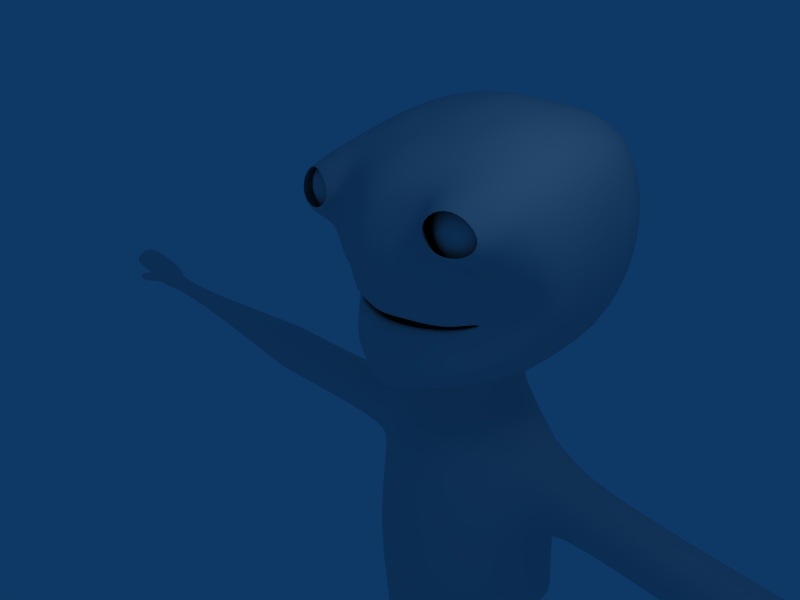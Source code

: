 # Source: player_0005.blend  (saved by Blender 2.48.1; exported with 4.5.12 LTS)
import bpy
from mathutils import Matrix  # noqa: F401  (used for matrix-valued properties, if any)

bpy.ops.wm.read_factory_settings(use_empty=True)
scene = bpy.context.scene
scene.name = 'Scene'

# ---- collections
col_collection_1 = bpy.data.collections.new('Collection 1'); scene.collection.children.link(col_collection_1)

# ---- world
world_world = bpy.data.worlds.new('World'); scene.world = world_world
world_world.color = (0.05656, 0.2208, 0.4)
world_world.use_sun_shadow = False
world_world.sun_shadow_jitter_overblur = 0.0
world_world.cycles.sampling_method = 'MANUAL'
world_world.cycles.sample_map_resolution = 256

# ---- cameras
cam_camera = bpy.data.cameras.new('Camera')
cam_camera.passepartout_alpha = 0.2
cam_camera.clip_end = 100.0
cam_camera.lens = 35.0
cam_camera.ortho_scale = 7.314
cam_camera.show_passepartout = False
cam_camera.show_safe_areas = True
cam_camera.dof.focus_distance = 0.0
cam_camera.dof.aperture_fstop = 128.0

# ---- lights
light_spot = bpy.data.lights.new('Spot', 'POINT')
light_spot.transmission_factor = 0.0
light_spot.cutoff_distance = 30.0
light_spot.energy = 100.0
light_spot.shadow_buffer_clip_start = 1.001
light_spot.shadow_soft_size = 1.0
light_spot.shadow_maximum_resolution = 0.006
light_spot.use_absolute_resolution = True
light_spot.cycles.use_multiple_importance_sampling = False

# ---- meshes
me_plane_001 = bpy.data.meshes.new('Plane.001')
me_plane_001.from_pydata([(0.6953, 1.712, -0.0946), (0.8503, -0.8333, -0.4609), (0.0, -0.9974, 0.07763), (2.016, 0.559, -1.545), (0.0, 1.76, 0.2934), (0.8651, -0.7181, -0.3566), (0.0, -0.8339, 0.1), (0.6745, 1.238, 0.05184), (1.824, 0.4448, -1.475), (0.0, 1.328, 0.375), (0.0, -0.6626, 0.07486), (0.8509, -0.5736, -0.2779), (1.672, 0.3346, -1.258), (0.6316, 0.8788, 0.0497), (0.0, 0.9127, 0.25), (0.6795, 0.3122, -0.2897), (0.0, 0.3164, -0.1178), (0.6218, -0.06107, -0.2563), (1.29, 0.1912, -0.7348), (0.0, -0.05497, -0.08519), (1.795, 1.227, -0.5729), (1.602, 0.9309, -0.7559), (1.422, 0.6825, -0.6698), (0.9896, 0.02041, -0.4915), (1.466, -0.4936, -0.9895), (1.309, -0.3655, -0.8882), (1.172, -0.2878, -0.8018), (0.9703, 0.1906, -0.5073), (0.8768, -1.111, -0.9067), (0.0, -1.281, -0.2802), (0.8408, 2.239, -0.2948), (0.0, 2.317, 0.00373), (1.992, 1.917, -0.7415), (2.28, 0.6647, -1.603), (1.711, -0.6679, -1.349), (0.8531, -1.333, -1.614), (0.0, -1.441, -1.414), (0.9075, 2.666, -1.321), (0.0, 2.622, -1.096), (2.008, 2.053, -2.017), (2.198, 0.8607, -2.154), (1.803, -0.7127, -2.075), (0.839, -1.28, -3.277), (0.0, -1.384, -3.229), (1.051, 2.74, -3.507), (0.0, 2.903, -3.273), (1.904, 2.166, -3.66), (2.125, 0.807, -3.842), (1.704, -0.6866, -3.541), (1.23, 1.141, -0.1449), (1.135, 1.044, -0.2373), (1.042, 0.7813, -0.2783), (0.9315, -0.02218, -0.3691), (1.454, 2.324, -0.6402), (1.577, 2.504, -1.71), (1.535, 2.554, -3.552), (0.7365, 1.689, -0.3755), (0.86, 1.689, -0.1906), (1.045, 1.689, -0.06708), (1.263, 1.689, -0.02372), (1.481, 1.689, -0.06708), (1.666, 1.689, -0.1906), (1.789, 1.689, -0.3753), (1.789, 1.843, -0.4392), (1.666, 1.974, -0.3085), (1.481, 2.061, -0.2212), (1.263, 2.091, -0.1906), (1.045, 2.061, -0.2212), (0.86, 1.973, -0.3099), (0.7365, 1.841, -0.4431), (0.6931, 1.686, -0.5991), (0.7365, 1.9, -0.6072), (0.86, 2.082, -0.6129), (1.045, 2.206, -0.6125), (1.263, 2.253, -0.6064), (1.481, 2.213, -0.5984), (1.666, 2.091, -0.5936), (1.789, 1.907, -0.5933), (1.789, 1.843, -0.7475), (1.666, 1.972, -0.8824), (1.481, 2.05, -0.9843), (1.263, 2.067, -1.031), (1.045, 2.029, -1.008), (0.86, 1.948, -0.9149), (0.7365, 1.831, -0.7686), (0.7365, 1.68, -0.8277), (0.86, 1.671, -1.022), (1.045, 1.669, -1.147), (1.263, 1.675, -1.183), (1.481, 1.684, -1.129), (1.666, 1.688, -0.9973), (1.789, 1.689, -0.8113), (1.832, 1.689, -0.5933), (1.789, 1.535, -0.7475), (1.666, 1.404, -0.8781), (1.481, 1.317, -0.9654), (1.263, 1.286, -0.9962), (1.045, 1.316, -0.967), (0.86, 1.402, -0.8822), (0.7365, 1.532, -0.7533), (0.7365, 1.471, -0.5938), (0.86, 1.286, -0.5933), (1.045, 1.162, -0.5933), (1.263, 1.119, -0.5933), (1.481, 1.162, -0.5933), (1.666, 1.286, -0.5933), (1.789, 1.471, -0.5933), (1.789, 1.535, -0.4392), (1.666, 1.404, -0.3085), (1.481, 1.317, -0.2212), (1.263, 1.286, -0.1906), (1.045, 1.317, -0.2212), (0.86, 1.404, -0.3085), (0.7365, 1.535, -0.4392), (0.7704, 1.74, -0.08504), (0.9812, 2.129, -0.07334), (1.769, 1.395, -0.1306), (1.888, 1.827, -0.4531), (1.275, 1.301, -0.001397), (1.439, 2.171, -0.2223), (0.8746, 1.744, 0.04677), (1.091, 2.053, 0.002957), (1.681, 1.522, -0.06864), (1.799, 1.805, -0.1834), (1.198, 1.447, 0.05818), (1.433, 2.106, -0.1056), (0.8462, -1.35, -2.506), (0.0, 2.956, -2.301), (0.9825, 2.83, -2.43), (1.956, 2.183, -2.686), (2.162, 0.9293, -2.952), (1.746, -0.71, -2.703), (1.557, 2.59, -2.541), (0.0, 1.726, -4.909), (0.0, 0.9367, -4.967), (0.0, -0.6183, -4.476), (0.0, 2.153, -4.62), (0.4251, -0.9153, -0.1916), (0.3477, 1.736, 0.09939), (0.4325, -0.776, -0.1283), (0.3372, 1.283, 0.2134), (0.4254, -0.6181, -0.1015), (0.3158, 0.8958, 0.1498), (0.4388, 0.2957, -0.2037), (0.3416, -0.03937, -0.1707), (0.4384, -1.196, -0.5934), (0.4204, 2.278, -0.1456), (0.2264, -1.387, -1.471), (0.4131, 2.644, -1.202), (0.3196, -1.332, -3.049), (0.4448, 2.832, -3.373), (0.4231, -1.402, -2.446), (0.4328, 2.893, -2.359), (0.9194, 1.875, -4.424), (1.007, 0.9367, -4.55), (0.9115, -0.6179, -4.153), (0.736, 2.293, -4.243), (0.7607, 0.1513, -3.802), (0.748, 0.193, -3.801), (0.7233, 0.09342, -3.799), (0.6907, 0.05872, -3.8), (0.6616, 0.2047, -3.798), (0.7113, 0.1983, -3.797), (0.6338, 0.0508, -3.796), (0.0, 0.04288, -3.795), (0.6194, 0.2072, -3.795), (0.0, 0.2097, -3.793), (1.515, 0.2257, -3.045), (1.365, 0.5677, -2.87), (1.16, -0.2497, -2.873), (0.8602, -0.5347, -2.731), (1.039, 0.6116, -2.767), (0.6118, 0.6638, -2.693), (0.3706, -0.5997, -2.649), (0.0, -0.6648, -2.582), (0.2472, 0.6846, -2.618), (0.0, 0.7054, -2.549), (0.8143, -0.4114, -0.27), (0.0, -0.5063, 0.0322), (0.6099, 0.6118, -0.1505), (1.484, 0.2347, -1.068), (0.0, 0.6435, 0.1149), (1.281, 0.511, -0.6197), (1.102, -0.1821, -0.6709), (0.9747, 0.5592, -0.3716), (0.4071, -0.4588, -0.1189), (0.3049, 0.6277, -0.01779), (1.433, 0.2056, -1.463), (1.247, 0.4665, -1.074), (1.087, -0.1571, -1.099), (0.8073, -0.3745, -0.7524), (0.9603, 0.5001, -0.8778), (0.6038, 0.5399, -0.6981), (0.3992, -0.4241, -0.6136), (0.0, -0.4737, -0.476), (0.2975, 0.5557, -0.5605), (0.0, 0.5716, -0.4232), (0.0, -2.0, -1.243), (0.3984, -1.987, -1.317), (0.0, -1.984, -3.229), (0.54, -1.997, -3.097), (0.6435, -1.995, -2.333), (0.8497, -1.341, -2.056), (0.0, 2.787, -1.692), (0.9446, 2.747, -1.87), (1.982, 2.118, -2.348), (2.18, 0.8946, -2.549), (1.775, -0.7114, -2.386), (1.567, 2.547, -2.122), (0.5535, -1.395, -1.775), (0.4229, 2.767, -1.775), (0.6005, -2.005, -1.74), (0.0, -2.657, -0.6605), (0.6255, -2.672, -0.7437), (0.0, -2.641, -3.371), (1.476, -2.691, -2.844), (1.536, -2.544, -2.242), (1.464, -2.66, -1.676), (0.0, -4.744, -0.4235), (0.6912, -4.742, -0.6793), (1.157, -4.62, -0.9029), (0.0, -4.409, -3.486), (0.8133, -4.274, -3.435), (1.5, -3.364, -3.009), (1.536, -3.385, -1.567), (0.7506, -5.768, -0.6837), (0.0, -5.759, -0.4235), (0.0, -5.424, -3.486), (0.8133, -5.289, -3.321), (1.5, -4.011, -2.809), (1.576, -3.986, -1.807), (1.231, -5.487, -1.008), (0.6749, -6.746, -0.6837), (0.0, -6.78, -0.4235), (0.0, -6.445, -3.486), (0.8133, -6.31, -3.321), (1.5, -6.224, -3.135), (1.576, -6.216, -1.46), (1.134, -6.432, -1.126), (1.538, -4.142, -2.337), (1.538, -6.22, -2.297), (2.265, -3.015, -2.633), (2.267, -2.924, -2.259), (2.258, -2.995, -1.906), (2.244, -3.434, -2.736), (2.267, -3.447, -1.839), (2.244, -3.837, -2.611), (2.272, -3.831, -1.988), (2.268, -3.918, -2.318), (5.406, -3.141, -2.662), (5.408, -3.042, -2.256), (5.398, -3.12, -1.874), (5.383, -3.596, -2.774), (5.408, -3.609, -1.801), (5.383, -4.032, -2.639), (5.413, -4.026, -1.963), (5.409, -4.12, -2.32), (5.532, -3.042, -2.256), (5.53, -3.141, -2.662), (5.522, -3.12, -1.874), (5.508, -3.596, -2.774), (5.532, -3.609, -1.801), (5.508, -4.032, -2.639), (5.538, -4.026, -1.963), (5.534, -4.12, -2.32), (5.679, -3.141, -2.662), (5.681, -3.042, -2.256), (5.671, -3.12, -1.874), (5.657, -3.596, -2.774), (5.681, -3.609, -1.801), (5.657, -4.032, -2.639), (5.687, -4.026, -1.963), (5.683, -4.12, -2.32), (9.145, -3.488, -2.432), (9.146, -3.45, -2.275), (9.142, -3.48, -2.127), (9.137, -3.664, -2.475), (9.146, -3.669, -2.098), (9.137, -3.833, -2.423), (9.148, -3.831, -2.161), (9.147, -3.867, -2.299), (11.01, -3.52, -2.275), (11.0, -3.557, -2.432), (11.0, -3.55, -2.127), (11.0, -3.706, -2.475), (11.01, -3.718, -2.098), (11.01, -3.827, -2.423), (11.02, -3.822, -2.161), (11.03, -3.843, -2.299), (11.05, -3.354, -2.266), (11.05, -3.42, -2.537), (11.1, -3.406, -2.021), (11.04, -3.704, -2.612), (11.05, -3.675, -1.963), (11.06, -3.929, -2.521), (11.07, -3.895, -2.071), (11.08, -3.937, -2.309), (11.36, -3.354, -2.392), (11.36, -3.42, -2.607), (11.38, -3.406, -2.011), (11.38, -3.642, -2.612), (11.39, -3.622, -1.963), (11.4, -3.814, -2.521), (11.41, -3.74, -2.071), (11.42, -3.772, -2.309), (12.33, -3.354, -2.42), (12.01, -3.42, -2.738), (12.39, -3.406, -2.208), (12.22, -3.608, -2.579), (12.22, -3.563, -1.93), (12.22, -3.635, -2.47), (12.22, -3.676, -2.038), (12.23, -3.633, -2.276), (13.0, -3.278, -2.432), (12.98, -3.327, -2.642), (12.61, -3.382, -2.28), (12.81, -3.444, -2.52), (12.88, -3.471, -1.951), (12.8, -3.477, -2.495), (12.84, -3.53, -2.045), (12.79, -3.492, -2.283), (11.12, -3.615, -1.669), (11.45, -3.562, -1.715), (11.43, -3.346, -1.761), (11.16, -3.346, -1.733), (11.27, -3.482, -1.408), (11.29, -3.336, -1.446), (11.43, -3.336, -1.481), (11.44, -3.453, -1.458)], [], [(3, 8, 21, 20), (8, 12, 22, 21), (3, 24, 25, 8), (24, 1, 5, 25), (8, 25, 26, 12), (25, 5, 11, 26), (3, 20, 32, 33), (1, 24, 34, 28), (24, 3, 33, 34), (33, 32, 39, 40), (28, 34, 41, 35), (34, 33, 40, 41), (0, 49, 50, 7), (49, 20, 21, 50), (22, 51, 50, 21), (51, 13, 7, 50), (32, 53, 54, 39), (53, 30, 37, 54), (92, 63, 62), (62, 63, 64, 61), (61, 64, 65, 60), (60, 65, 66, 59), (59, 66, 67, 58), (58, 67, 68, 57), (57, 68, 69, 56), (56, 69, 70), (69, 71, 70), (68, 72, 71, 69), (67, 73, 72, 68), (66, 74, 73, 67), (65, 75, 74, 66), (64, 76, 75, 65), (63, 77, 76, 64), (92, 77, 63), (92, 78, 77), (77, 78, 79, 76), (76, 79, 80, 75), (75, 80, 81, 74), (74, 81, 82, 73), (73, 82, 83, 72), (72, 83, 84, 71), (71, 84, 70), (84, 85, 70), (83, 86, 85, 84), (82, 87, 86, 83), (81, 88, 87, 82), (80, 89, 88, 81), (79, 90, 89, 80), (78, 91, 90, 79), (92, 91, 78), (92, 93, 91), (91, 93, 94, 90), (90, 94, 95, 89), (89, 95, 96, 88), (88, 96, 97, 87), (87, 97, 98, 86), (86, 98, 99, 85), (85, 99, 70), (99, 100, 70), (98, 101, 100, 99), (97, 102, 101, 98), (96, 103, 102, 97), (95, 104, 103, 96), (94, 105, 104, 95), (93, 106, 105, 94), (92, 106, 93), (92, 107, 106), (106, 107, 108, 105), (105, 108, 109, 104), (104, 109, 110, 103), (103, 110, 111, 102), (102, 111, 112, 101), (101, 112, 113, 100), (100, 113, 70), (113, 56, 70), (112, 57, 56, 113), (111, 58, 57, 112), (110, 59, 58, 111), (109, 60, 59, 110), (108, 61, 60, 109), (107, 62, 61, 108), (92, 62, 107), (0, 30, 115, 114), (32, 20, 116, 117), (49, 0, 114, 118), (20, 49, 118, 116), (30, 53, 119, 115), (53, 32, 117, 119), (114, 115, 121, 120), (117, 116, 122, 123), (118, 114, 120, 124), (116, 118, 124, 122), (115, 119, 125, 121), (119, 117, 123, 125), (129, 46, 47, 130), (131, 48, 42, 126), (130, 47, 48, 131), (132, 55, 46, 129), (128, 44, 55, 132), (6, 139, 137, 2), (139, 5, 1, 137), (4, 138, 140, 9), (138, 0, 7, 140), (10, 141, 139, 6), (141, 11, 5, 139), (9, 140, 142, 14), (140, 7, 13, 142), (2, 137, 145, 29), (137, 1, 28, 145), (0, 138, 146, 30), (138, 4, 31, 146), (29, 145, 147, 36), (145, 28, 35, 147), (30, 146, 148, 37), (146, 31, 38, 148), (42, 149, 151, 126), (45, 150, 152, 127), (150, 44, 128, 152), (46, 153, 154, 47), (153, 133, 134, 154), (47, 154, 155, 48), (154, 134, 135, 155), (55, 156, 153, 46), (156, 136, 133, 153), (44, 150, 156, 55), (150, 45, 136, 156), (48, 155, 149, 42), (155, 135, 43, 149), (163, 164, 166, 165), (160, 163, 165, 161), (159, 160, 161, 162), (157, 159, 162, 158), (167, 157, 158, 168), (169, 159, 157, 167), (170, 160, 159, 169), (171, 162, 161, 172), (168, 158, 162, 171), (173, 163, 160, 170), (174, 164, 163, 173), (172, 161, 165, 175), (175, 165, 166, 176), (12, 180, 182, 22), (180, 18, 23, 182), (26, 183, 180, 12), (183, 27, 18, 180), (11, 177, 183, 26), (177, 15, 27, 183), (52, 184, 182, 23), (184, 51, 22, 182), (17, 179, 184, 52), (179, 13, 51, 184), (143, 185, 178, 16), (185, 141, 10, 178), (15, 177, 185, 143), (177, 11, 141, 185), (142, 186, 181, 14), (186, 144, 19, 181), (13, 179, 186, 142), (179, 17, 144, 186), (18, 187, 188, 23), (187, 167, 168, 188), (27, 189, 187, 18), (189, 169, 167, 187), (15, 190, 189, 27), (190, 170, 169, 189), (52, 191, 192, 17), (191, 171, 172, 192), (23, 188, 191, 52), (188, 168, 171, 191), (143, 193, 190, 15), (193, 173, 170, 190), (16, 194, 193, 143), (194, 174, 173, 193), (17, 192, 195, 144), (192, 172, 175, 195), (144, 195, 196, 19), (195, 175, 176, 196), (36, 147, 198, 197), (149, 43, 199, 200), (151, 149, 200, 201), (39, 205, 206, 40), (205, 129, 130, 206), (41, 207, 202, 35), (207, 131, 126, 202), (40, 206, 207, 41), (206, 130, 131, 207), (54, 208, 205, 39), (208, 132, 129, 205), (37, 204, 208, 54), (204, 128, 132, 208), (151, 209, 202, 126), (209, 147, 35, 202), (152, 210, 203, 127), (210, 148, 38, 203), (128, 204, 210, 152), (204, 37, 148, 210), (147, 209, 211, 198), (209, 151, 201, 211), (197, 198, 213, 212), (200, 199, 214, 215), (201, 200, 215, 216), (211, 201, 216, 217), (198, 211, 217, 213), (212, 213, 219, 218), (213, 217, 220, 219), (215, 214, 221, 222), (215, 222, 223), (217, 224, 220), (218, 219, 225, 226), (222, 221, 227, 228), (223, 222, 228, 229), (220, 224, 230, 231), (219, 220, 231, 225), (226, 225, 232, 233), (228, 227, 234, 235), (229, 228, 235, 236), (231, 230, 237, 238), (225, 231, 238, 232), (230, 239, 240, 237), (239, 229, 236, 240), (216, 215, 241, 242), (217, 216, 242, 243), (215, 223, 244, 241), (224, 217, 243, 245), (223, 229, 246, 244), (230, 224, 245, 247), (229, 239, 248, 246), (239, 230, 247, 248), (242, 241, 249, 250), (243, 242, 250, 251), (241, 244, 252, 249), (245, 243, 251, 253), (244, 246, 254, 252), (247, 245, 253, 255), (246, 248, 256, 254), (248, 247, 255, 256), (250, 249, 258, 257), (251, 250, 257, 259), (249, 252, 260, 258), (253, 251, 259, 261), (252, 254, 262, 260), (255, 253, 261, 263), (254, 256, 264, 262), (256, 255, 263, 264), (257, 258, 265, 266), (259, 257, 266, 267), (258, 260, 268, 265), (261, 259, 267, 269), (260, 262, 270, 268), (263, 261, 269, 271), (262, 264, 272, 270), (264, 263, 271, 272), (266, 265, 273, 274), (267, 266, 274, 275), (265, 268, 276, 273), (269, 267, 275, 277), (268, 270, 278, 276), (271, 269, 277, 279), (270, 272, 280, 278), (272, 271, 279, 280), (274, 273, 282, 281), (275, 274, 281, 283), (273, 276, 284, 282), (277, 275, 283, 285), (276, 278, 286, 284), (279, 277, 285, 287), (278, 280, 288, 286), (280, 279, 287, 288), (281, 282, 290, 289), (283, 281, 289, 291), (282, 284, 292, 290), (285, 283, 291, 293), (284, 286, 294, 292), (287, 285, 293, 295), (286, 288, 296, 294), (288, 287, 295, 296), (289, 290, 298, 297), (291, 289, 297, 299), (290, 292, 300, 298), (292, 294, 302, 300), (295, 293, 301, 303), (294, 296, 304, 302), (296, 295, 303, 304), (297, 298, 306, 305), (299, 297, 305, 307), (298, 300, 308, 306), (301, 299, 307, 309), (300, 302, 310, 308), (303, 301, 309, 311), (302, 304, 312, 310), (304, 303, 311, 312), (305, 306, 314, 313), (307, 305, 313, 315), (306, 308, 316, 314), (309, 307, 315, 317), (308, 310, 318, 316), (311, 309, 317, 319), (310, 312, 320, 318), (312, 311, 319, 320), (313, 319, 317, 315), (313, 314, 320, 319), (316, 318, 320, 314), (301, 293, 321, 322), (299, 301, 322, 323), (291, 299, 323, 324), (293, 291, 324, 321), (321, 324, 326, 325), (324, 323, 327, 326), (323, 322, 328, 327), (322, 321, 325, 328), (325, 326, 327, 328)])
me_plane_001.polygons.foreach_set('use_smooth', [1, 1, 1, 1, 1, 1, 1, 1, 1, 1, 1, 1, 1, 1, 1, 1, 1, 1, 1, 1, 1, 1, 1, 1, 1, 1, 1, 1, 1, 1, 1, 1, 1, 1, 1, 1, 1, 1, 1, 1, 1, 1, 1, 1, 1, 1, 1, 1, 1, 1, 1, 1, 1, 1, 1, 1, 1, 1, 1, 1, 1, 1, 1, 1, 1, 1, 1, 1, 1, 1, 1, 1, 1, 1, 1, 1, 1, 1, 1, 1, 1, 1, 1, 1, 1, 1, 1, 1, 1, 1, 1, 1, 1, 1, 1, 1, 1, 1, 1, 1, 1, 1, 1, 1, 1, 1, 1, 1, 1, 1, 1, 1, 1, 1, 1, 1, 1, 1, 1, 1, 1, 1, 1, 1, 1, 1, 1, 1, 1, 1, 1, 1, 1, 1, 1, 1, 1, 1, 1, 1, 1, 1, 1, 1, 1, 1, 1, 1, 1, 1, 1, 1, 1, 1, 1, 1, 1, 1, 1, 1, 1, 1, 1, 1, 1, 1, 1, 1, 1, 1, 1, 1, 1, 1, 1, 1, 1, 1, 1, 1, 1, 1, 1, 1, 1, 1, 1, 1, 1, 1, 1, 1, 1, 1, 1, 1, 1, 1, 1, 1, 1, 1, 1, 1, 1, 1, 1, 1, 1, 1, 1, 1, 1, 1, 1, 1, 1, 1, 0, 0, 1, 1, 1, 1, 1, 1, 0, 0, 1, 1, 1, 1, 1, 1, 0, 0, 1, 1, 1, 1, 1, 1, 0, 0, 1, 1, 1, 1, 1, 1, 0, 0, 1, 1, 1, 1, 1, 1, 0, 0, 1, 1, 1, 1, 1, 1, 0, 0, 1, 1, 1, 1, 1, 1, 0, 0, 1, 1, 1, 1, 1, 0, 0, 1, 1, 1, 1, 1, 1, 0, 0, 1, 1, 1, 1, 1, 1, 0, 0, 1, 1, 1, 1, 1, 1, 1, 1, 1, 1, 1, 1])
me_plane_001.use_remesh_preserve_volume = False
me_plane_001.use_remesh_preserve_attributes = False
me_plane_001.use_mirror_vertex_groups = False
me_plane_001.update()

# ---- objects
ob_plane = bpy.data.objects.new('Plane', me_plane_001)
ob_lamp = bpy.data.objects.new('Lamp', light_spot)
ob_camera = bpy.data.objects.new('Camera', cam_camera)

# ---- transforms, parenting, visibility, modifiers, constraints
ob_plane.location = (0.0, 0.0, 0.0)
ob_plane.rotation_euler = (1.571, 2.22e-16, 2.22e-16)
ob_plane.lock_rotations_4d = False
ob_plane.empty_display_type = 'ARROWS'
ob_plane.lineart.crease_threshold = 0.0
_vg = ob_plane.vertex_groups.new(name='eye')
_m = ob_plane.modifiers.new('Mirror', 'MIRROR')
_m.use_clip = True
_m = ob_plane.modifiers.new('Subsurf', 'SUBSURF')
_m.uv_smooth = 'PRESERVE_CORNERS'
_m.quality = 2
ob_lamp.location = (4.076, 1.005, 5.904)
ob_lamp.rotation_euler = (0.6503, 0.05522, 1.866)
ob_lamp.lock_rotations_4d = False
ob_lamp.empty_display_type = 'ARROWS'
ob_lamp.color = (0.0, 0.0, 0.0, 0.0)
ob_lamp.lineart.crease_threshold = 0.0
ob_camera.location = (7.481, -6.508, 5.344)
ob_camera.rotation_euler = (1.109, 0.01082, 0.8149)
ob_camera.lock_rotations_4d = False
ob_camera.empty_display_type = 'ARROWS'
ob_camera.color = (0.0, 0.0, 0.0, 0.0)
ob_camera.display_type = 'WIRE'
ob_camera.lineart.crease_threshold = 0.0

# ---- collection membership
col_collection_1.objects.link(ob_plane)
col_collection_1.objects.link(ob_lamp)
col_collection_1.objects.link(ob_camera)

# ---- scene / render settings (as saved in the file)
scene.camera = ob_camera
scene.frame_start = 1; scene.frame_end = 250; scene.frame_set(1)
scene.render.engine = 'BLENDER_EEVEE_NEXT'
scene.render.image_settings.file_format = 'JPEG'
scene.render.image_settings.color_mode = 'RGB'
scene.render.image_settings.compression = 90
scene.render.resolution_x = 800
scene.render.resolution_y = 600
scene.render.pixel_aspect_x = 100.0
scene.render.pixel_aspect_y = 100.0
scene.render.fps = 25
scene.render.dither_intensity = 0.0
scene.render.use_compositing = False
scene.render.use_sequencer = False
scene.render.bake_margin = 2
scene.render.bake_bias = 0.0
scene.render.use_stamp_time = False
scene.render.use_stamp_date = False
scene.render.use_stamp_frame = False
scene.render.use_stamp_camera = False
scene.render.use_stamp_scene = False
scene.render.use_stamp_filename = False
scene.render.use_stamp_render_time = False
scene.render.stamp_font_size = 0
scene.cycles.use_denoising = False
scene.cycles.samples = 10
scene.cycles.sampling_pattern = 'TABULATED_SOBOL'
scene.cycles.light_sampling_threshold = 0.0
scene.cycles.use_adaptive_sampling = False
scene.cycles.use_light_tree = False
scene.cycles.blur_glossy = 0.0
scene.cycles.volume_bounces = 1
scene.cycles.pixel_filter_type = 'GAUSSIAN'
scene.cycles.sample_clamp_indirect = 0.0
scene.view_settings.view_transform = 'Raw'
bpy.context.view_layer.update()
